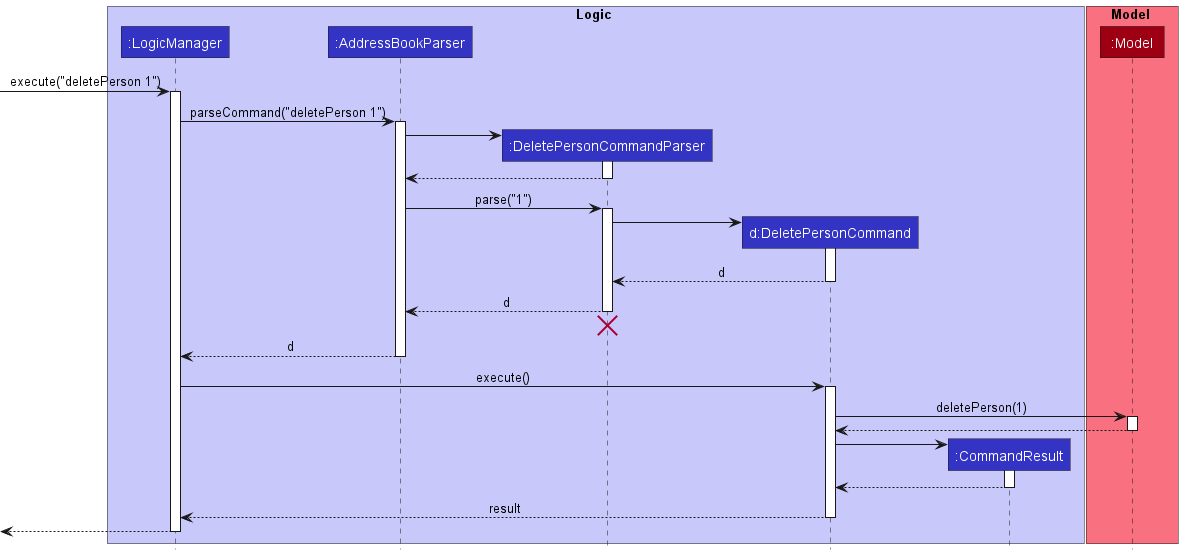

The diagram above was rendered by PlantUML. Its source (embedded in the PNG):
@startuml
!include style.puml

box Logic LOGIC_COLOR_T1
participant ":LogicManager" as LogicManager LOGIC_COLOR
participant ":AddressBookParser" as AddressBookParser LOGIC_COLOR
participant ":DeletePersonCommandParser" as DeletePersonCommandParser LOGIC_COLOR
participant "d:DeletePersonCommand" as DeletePersonCommand LOGIC_COLOR
participant ":CommandResult" as CommandResult LOGIC_COLOR
end box

box Model MODEL_COLOR_T1
participant ":Model" as Model MODEL_COLOR
end box

[-> LogicManager : execute("deletePerson 1")
activate LogicManager

LogicManager -> AddressBookParser : parseCommand("deletePerson 1")
activate AddressBookParser

create DeletePersonCommandParser
AddressBookParser -> DeletePersonCommandParser
activate DeletePersonCommandParser

DeletePersonCommandParser --> AddressBookParser
deactivate DeletePersonCommandParser

AddressBookParser -> DeletePersonCommandParser : parse("1")
activate DeletePersonCommandParser

create DeletePersonCommand
DeletePersonCommandParser -> DeletePersonCommand
activate DeletePersonCommand

DeletePersonCommand --> DeletePersonCommandParser : d
deactivate DeletePersonCommand

DeletePersonCommandParser --> AddressBookParser : d
deactivate DeletePersonCommandParser
'Hidden arrow to position the destroy marker below the end of the activation bar.
DeletePersonCommandParser -[hidden]-> AddressBookParser
destroy DeletePersonCommandParser

AddressBookParser --> LogicManager : d
deactivate AddressBookParser

LogicManager -> DeletePersonCommand : execute()
activate DeletePersonCommand

DeletePersonCommand -> Model : deletePerson(1)
activate Model

Model --> DeletePersonCommand
deactivate Model

create CommandResult
DeletePersonCommand -> CommandResult
activate CommandResult

CommandResult --> DeletePersonCommand
deactivate CommandResult

DeletePersonCommand --> LogicManager : result
deactivate DeletePersonCommand

[<--LogicManager
deactivate LogicManager
@enduml